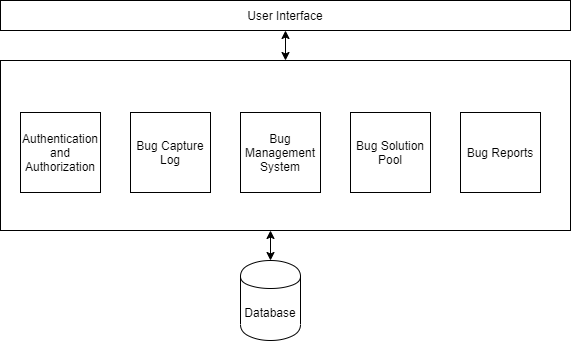

The diagram above was exported from draw.io. Its source (the exported page's mxGraphModel, read from the mxfile embedded in the PNG):
<mxGraphModel dx="1038" dy="499" grid="1" gridSize="10" guides="1" tooltips="1" connect="1" arrows="1" fold="1" page="1" pageScale="1" pageWidth="850" pageHeight="1100" math="0" shadow="0">
  <root>
    <mxCell id="0" />
    <mxCell id="1" parent="0" />
    <mxCell id="NyxhMmXlX_yKmpMqK_pT-1" value="User Interface" style="rounded=0;whiteSpace=wrap;html=1;" parent="1" vertex="1">
      <mxGeometry x="170" y="100" width="570" height="30" as="geometry" />
    </mxCell>
    <mxCell id="NyxhMmXlX_yKmpMqK_pT-2" value="" style="rounded=0;whiteSpace=wrap;html=1;" parent="1" vertex="1">
      <mxGeometry x="170" y="160" width="570" height="170" as="geometry" />
    </mxCell>
    <mxCell id="NyxhMmXlX_yKmpMqK_pT-3" value="Authentication and Authorization" style="whiteSpace=wrap;html=1;aspect=fixed;" parent="1" vertex="1">
      <mxGeometry x="190" y="212" width="80" height="80" as="geometry" />
    </mxCell>
    <mxCell id="NyxhMmXlX_yKmpMqK_pT-4" value="Bug Capture Log" style="whiteSpace=wrap;html=1;aspect=fixed;" parent="1" vertex="1">
      <mxGeometry x="300" y="212" width="80" height="80" as="geometry" />
    </mxCell>
    <mxCell id="NyxhMmXlX_yKmpMqK_pT-5" value="Bug Management System" style="whiteSpace=wrap;html=1;aspect=fixed;" parent="1" vertex="1">
      <mxGeometry x="410" y="212" width="80" height="80" as="geometry" />
    </mxCell>
    <mxCell id="NyxhMmXlX_yKmpMqK_pT-6" value="Bug Solution Pool" style="whiteSpace=wrap;html=1;aspect=fixed;" parent="1" vertex="1">
      <mxGeometry x="520" y="212" width="80" height="80" as="geometry" />
    </mxCell>
    <mxCell id="NyxhMmXlX_yKmpMqK_pT-7" value="Bug Reports" style="whiteSpace=wrap;html=1;aspect=fixed;" parent="1" vertex="1">
      <mxGeometry x="630" y="212" width="80" height="80" as="geometry" />
    </mxCell>
    <mxCell id="NyxhMmXlX_yKmpMqK_pT-9" value="Database" style="shape=cylinder;whiteSpace=wrap;html=1;boundedLbl=1;backgroundOutline=1;" parent="1" vertex="1">
      <mxGeometry x="410" y="360" width="60" height="80" as="geometry" />
    </mxCell>
    <mxCell id="NyxhMmXlX_yKmpMqK_pT-28" value="" style="endArrow=classic;startArrow=classic;html=1;exitX=0.5;exitY=0;exitDx=0;exitDy=0;" parent="1" source="NyxhMmXlX_yKmpMqK_pT-9" edge="1">
      <mxGeometry width="50" height="50" relative="1" as="geometry">
        <mxPoint x="390" y="380" as="sourcePoint" />
        <mxPoint x="440" y="330" as="targetPoint" />
      </mxGeometry>
    </mxCell>
    <mxCell id="NyxhMmXlX_yKmpMqK_pT-29" value="" style="endArrow=classic;startArrow=classic;html=1;entryX=0.5;entryY=1;entryDx=0;entryDy=0;exitX=0.5;exitY=0;exitDx=0;exitDy=0;" parent="1" source="NyxhMmXlX_yKmpMqK_pT-2" target="NyxhMmXlX_yKmpMqK_pT-1" edge="1">
      <mxGeometry width="50" height="50" relative="1" as="geometry">
        <mxPoint x="450" y="160" as="sourcePoint" />
        <mxPoint x="450" y="140" as="targetPoint" />
      </mxGeometry>
    </mxCell>
  </root>
</mxGraphModel>